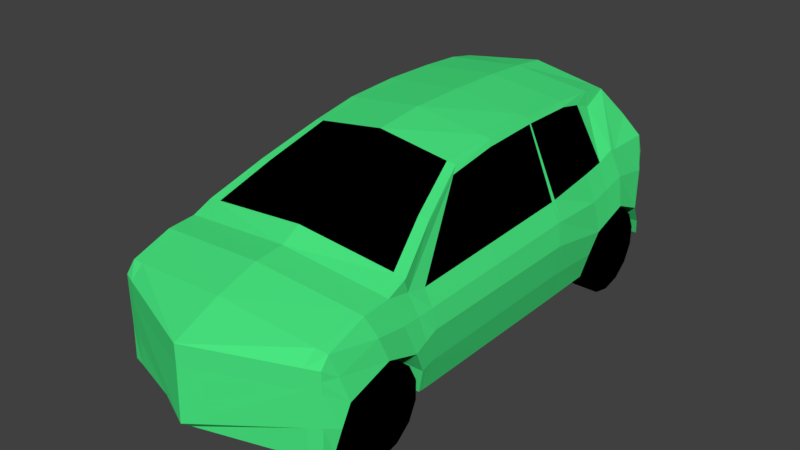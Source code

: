 # Source: Ri-now.blend  (saved by Blender 2.78.0; exported with 4.5.12 LTS)
import bpy
from mathutils import Matrix  # noqa: F401  (used for matrix-valued properties, if any)

bpy.ops.wm.read_factory_settings(use_empty=True)
scene = bpy.context.scene
scene.name = 'Scene'

# ---- collections
col_collection_1 = bpy.data.collections.new('Collection 1'); scene.collection.children.link(col_collection_1)

# ---- materials (node trees are filled in below, after node groups)
mat_ri_now_tyres_wheels = bpy.data.materials.new('ri-now_tyres_wheels')
mat_ri_now_tyres_wheels.alpha_threshold = 0.0
mat_ri_now_tyres_wheels.use_transparent_shadow = False
mat_ri_now_tyres_wheels.diffuse_color = (0.0, 0.0, 0.0, 1.0)
mat_ri_now_tyres_wheels.roughness = 0.5
mat_ri_now_car = bpy.data.materials.new('ri-now_car')
mat_ri_now_car.alpha_threshold = 0.0
mat_ri_now_car.use_transparent_shadow = False
mat_ri_now_car.diffuse_color = (0.06711, 0.8, 0.221, 1.0)
mat_ri_now_car.roughness = 0.5

# ---- material node trees

# ---- world
world_world = bpy.data.worlds.new('World'); scene.world = world_world
world_world.color = (0.05088, 0.05088, 0.05088)
world_world.use_sun_shadow = False
world_world.sun_shadow_jitter_overblur = 0.0
world_world.cycles.sampling_method = 'MANUAL'

# ---- meshes
me_plane = bpy.data.meshes.new('Plane')
me_plane.from_pydata([(1.309, -13.11, 1.407), (1.309, -13.12, 0.426), (1.309, -7.651, 1.643), (1.309, -7.63, 0.5679), (1.309, -13.01, 1.531), (1.335, -13.0, 0.4855), (1.336, -11.81, 0.4966), (1.309, -12.22, 1.716), (1.386, -7.692, 0.5986), (1.309, -7.724, 1.864), (1.309, -8.872, 1.765), (1.335, -8.871, 0.4855), (1.309, -13.11, 1.173), (1.309, -7.63, 1.173), (1.431, -12.88, 1.016), (1.435, -11.97, 1.053), (1.431, -7.877, 1.016), (1.433, -8.71, 1.028), (1.309, -12.55, 1.691), (1.406, -8.838, 0.7823), (1.451, -12.38, 1.2), (1.406, -11.84, 0.7825), (1.309, -8.276, 1.865), (1.451, -8.281, 1.2), (1.309, -11.7, 1.605), (1.335, -11.7, 0.488), (1.451, -11.71, 1.2), (1.334, -9.552, 0.4806), (1.451, -9.55, 1.2), (1.309, -9.55, 1.679), (1.412, -11.71, 0.8331), (1.412, -9.55, 0.8331), (1.309, -7.63, 0.7842), (1.407, -7.745, 0.7859), (1.309, -13.11, 0.8085), (1.405, -12.97, 0.7673), (1.309, -11.98, 1.817), (1.116, -7.823, 2.122), (0.93, -8.882, 2.529), (0.93, -8.029, 2.429), (0.93, -10.76, 2.416), (0.93, -9.534, 2.543), (1.309, -11.95, 1.659), (1.409, -11.78, 0.8083), (1.335, -11.76, 0.4922), (1.443, -11.84, 1.128), (1.116, -11.4, 2.13), (1.412, -10.68, 0.8331), (1.309, -10.67, 1.64), (1.335, -10.67, 0.4844), (1.451, -10.68, 1.2), (0.93, -10.2, 2.513), (1.309, -8.366, 1.887), (1.442, -8.485, 1.118), (0.93, -8.377, 2.498), (0.0, -13.62, 1.402), (0.0, -13.52, 0.4359), (0.0, -7.478, 1.564), (0.0, -7.456, 0.6076), (0.0, -13.08, 1.645), (0.0, -13.0, 0.4334), (0.0, -11.81, 0.4445), (0.0, -12.24, 1.825), (0.0, -7.667, 0.5481), (0.0, -7.61, 1.874), (0.0, -8.871, 0.4334), (0.0, -13.62, 1.168), (0.0, -7.372, 1.108), (0.0, -12.88, 0.9877), (0.0, -11.97, 1.025), (0.0, -7.877, 0.9877), (0.0, -8.71, 1.0), (0.0, -12.59, 1.796), (0.0, -8.838, 0.7526), (0.0, -12.38, 1.173), (0.0, -11.84, 0.7529), (0.0, -8.281, 1.173), (0.0, -11.7, 0.4358), (0.0, -9.552, 0.4284), (0.0, -7.352, 0.7296), (0.0, -7.745, 0.7563), (0.0, -13.64, 0.5356), (0.0, -12.97, 0.7376), (0.0, -12.01, 1.956), (0.0, -7.743, 2.205), (0.0, -8.857, 2.622), (0.0, -7.935, 2.547), (0.0, -10.8, 2.569), (0.0, -9.529, 2.636), (0.0, -11.76, 0.4401), (0.0, -11.47, 2.258), (0.0, -10.67, 0.4323), (0.0, -10.2, 2.631), (0.0, -8.485, 1.091), (0.0, -8.348, 2.591), (1.309, -7.641, 1.422), (1.366, -12.95, 1.288), (1.397, -12.1, 1.408), (1.395, -7.796, 1.469), (1.396, -8.796, 1.423), (1.309, -13.11, 1.297), (1.405, -12.47, 1.464), (1.405, -8.278, 1.556), (1.405, -11.71, 1.418), (1.405, -9.55, 1.458), (1.401, -11.9, 1.413), (1.405, -10.67, 1.437), (1.401, -8.524, 1.493), (0.0, -7.453, 1.273), (0.0, -13.62, 1.292), (0.9621, -10.84, 2.347), (1.309, -12.0, 1.809), (0.9621, -9.536, 2.47), (0.9621, -8.05, 2.382), (0.9621, -8.881, 2.464), (1.132, -7.814, 2.1), (1.132, -11.44, 2.09), (0.9621, -10.24, 2.439), (0.9621, -8.368, 2.316), (0.0, -12.03, 1.945), (0.0, -7.732, 2.177), (1.334, -9.502, 0.481), (1.45, -9.489, 1.187), (1.309, -9.501, 1.685), (1.411, -9.498, 0.8293), (0.93, -9.486, 2.542), (0.0, -9.502, 0.4288), (0.0, -9.48, 2.635), (1.404, -9.495, 1.455), (0.9621, -9.512, 2.47), (1.309, -8.599, 1.811), (0.93, -8.441, 2.502), (1.441, -8.513, 1.107), (0.0, -8.412, 2.595), (0.0, -8.513, 1.079), (1.4, -8.558, 1.484), (0.9621, -8.593, 2.404), (1.189, -11.76, 0.4865), (1.19, -11.81, 0.4909), (1.165, -13.17, 1.407), (1.165, -13.02, 1.543), (1.165, -12.55, 1.703), (1.165, -12.22, 1.728), (1.165, -11.98, 1.833), (0.9936, -11.41, 2.144), (1.189, -8.871, 0.4798), (1.188, -9.552, 0.4749), (1.165, -13.16, 0.427), (1.165, -13.17, 0.7786), (0.8281, -8.88, 2.539), (0.8281, -8.374, 2.508), (1.188, -10.67, 0.4787), (0.8281, -10.77, 2.433), (1.165, -7.611, 0.5723), (1.235, -7.689, 0.5931), (1.292, -12.38, 1.197), (1.275, -12.88, 1.013), (0.8281, -8.019, 2.442), (0.9936, -7.814, 2.131), (1.165, -13.17, 1.172), (1.165, -7.632, 1.635), (1.165, -7.602, 1.166), (0.8281, -10.2, 2.526), (1.284, -8.485, 1.115), (1.276, -8.71, 1.025), (1.165, -7.599, 0.7782), (0.8281, -9.534, 2.553), (1.251, -12.97, 0.764), (1.189, -13.0, 0.4798), (1.252, -11.84, 0.7793), (1.278, -11.97, 1.05), (1.253, -7.745, 0.7827), (1.275, -7.877, 1.013), (1.292, -8.281, 1.197), (1.252, -8.838, 0.779), (1.189, -11.7, 0.4823), (1.165, -7.711, 1.865), (1.165, -7.621, 1.406), (1.165, -13.17, 1.296), (1.008, -7.805, 2.108), (1.165, -12.0, 1.824), (0.8281, -9.486, 2.552), (1.188, -9.502, 0.4752), (1.283, -8.513, 1.104), (0.8281, -8.438, 2.512), (1.053, -12.39, 0.5792), (1.363, -12.39, 0.5792), (1.053, -12.39, 1.099), (1.363, -12.39, 1.099), (1.053, -12.17, 1.048), (1.363, -12.17, 1.048), (1.053, -11.99, 0.9035), (1.363, -11.99, 0.9035), (1.053, -11.89, 0.695), (1.363, -11.89, 0.695), (1.053, -11.89, 0.4635), (1.363, -11.89, 0.4635), (1.053, -11.99, 0.255), (1.363, -11.99, 0.255), (1.053, -12.17, 0.1107), (1.363, -12.17, 0.1107), (1.053, -12.39, 0.05925), (1.363, -12.39, 0.05925), (1.053, -12.62, 0.1107), (1.363, -12.62, 0.1107), (1.053, -12.8, 0.255), (1.363, -12.8, 0.255), (1.053, -12.9, 0.4635), (1.363, -12.9, 0.4635), (1.053, -12.9, 0.695), (1.363, -12.9, 0.695), (1.053, -12.8, 0.9035), (1.363, -12.8, 0.9035), (1.053, -12.62, 1.048), (1.363, -12.62, 1.048), (1.053, -8.279, 0.5899), (1.363, -8.279, 0.5899), (1.053, -8.279, 1.11), (1.363, -8.279, 1.11), (1.053, -8.053, 1.058), (1.363, -8.053, 1.058), (1.053, -7.872, 0.9142), (1.363, -7.872, 0.9142), (1.053, -7.772, 0.7056), (1.363, -7.772, 0.7056), (1.053, -7.772, 0.4742), (1.363, -7.772, 0.4742), (1.053, -7.872, 0.2657), (1.363, -7.872, 0.2657), (1.053, -8.053, 0.1214), (1.363, -8.053, 0.1214), (1.053, -8.279, 0.06994), (1.363, -8.279, 0.06994), (1.053, -8.504, 0.1214), (1.363, -8.504, 0.1214), (1.053, -8.685, 0.2657), (1.363, -8.685, 0.2657), (1.053, -8.786, 0.4742), (1.363, -8.786, 0.4742), (1.053, -8.786, 0.7056), (1.363, -8.786, 0.7056), (1.053, -8.685, 0.9142), (1.363, -8.685, 0.9142), (1.053, -8.504, 1.058), (1.363, -8.504, 1.058)], [], [(33, 8, 3, 32), (34, 1, 5, 35), (122, 124, 19, 17), (50, 47, 31, 28), (124, 121, 11, 19), (128, 122, 17, 99), (102, 23, 16, 98), (101, 20, 15, 97), (100, 12, 14, 96), (98, 16, 13, 95), (96, 14, 20, 101), (16, 33, 32, 13), (107, 53, 23, 102), (45, 43, 30, 26), (105, 45, 26, 103), (43, 44, 25, 30), (106, 50, 28, 104), (47, 49, 27, 31), (12, 34, 35, 14), (116, 110, 40, 46), (117, 112, 41, 51), (118, 113, 39, 54), (129, 114, 38, 125), (113, 115, 37, 39), (111, 116, 46, 36), (21, 6, 44, 43), (97, 15, 45, 105), (15, 21, 43, 45), (110, 117, 51, 40), (30, 25, 49, 47), (103, 26, 50, 106), (26, 30, 47, 50), (136, 118, 54, 131), (135, 132, 53, 107), (138, 61, 89, 137), (140, 59, 55, 139), (142, 62, 72, 141), (144, 90, 83, 143), (182, 126, 65, 145), (148, 81, 56, 147), (184, 133, 85, 149), (151, 91, 78, 146), (152, 87, 90, 144), (154, 63, 58, 153), (156, 68, 74, 155), (158, 84, 86, 157), (178, 109, 66, 159), (177, 108, 57, 160), (162, 92, 87, 152), (183, 134, 93, 163), (165, 79, 67, 161), (141, 72, 59, 140), (181, 127, 88, 166), (157, 86, 94, 150), (167, 82, 68, 156), (147, 56, 60, 168), (169, 75, 61, 138), (170, 69, 75, 169), (180, 119, 62, 142), (172, 70, 80, 171), (163, 93, 76, 173), (174, 73, 71, 164), (153, 58, 79, 165), (171, 80, 63, 154), (175, 77, 91, 151), (173, 76, 70, 172), (145, 65, 73, 174), (179, 120, 84, 158), (155, 74, 69, 170), (159, 66, 81, 148), (166, 88, 92, 162), (160, 57, 64, 176), (137, 89, 77, 175), (168, 60, 82, 167), (161, 67, 108, 177), (139, 55, 109, 178), (130, 135, 107, 52), (24, 103, 106, 48), (7, 97, 105, 42), (48, 106, 104, 29), (42, 105, 103, 24), (52, 107, 102, 22), (4, 96, 101, 18), (9, 98, 95, 2), (0, 100, 96, 4), (18, 101, 97, 7), (22, 102, 98, 9), (123, 128, 99, 10), (176, 64, 120, 179), (143, 83, 119, 180), (130, 52, 118, 136), (24, 48, 117, 110), (7, 42, 116, 111), (22, 9, 115, 113), (123, 10, 114, 129), (52, 22, 113, 118), (48, 29, 112, 117), (42, 24, 110, 116), (29, 123, 129, 112), (29, 104, 128, 123), (149, 85, 127, 181), (146, 78, 126, 182), (112, 129, 125, 41), (104, 28, 122, 128), (31, 27, 121, 124), (28, 31, 124, 122), (10, 130, 136, 114), (10, 99, 135, 130), (164, 71, 134, 183), (150, 94, 133, 184), (99, 17, 132, 135), (114, 136, 131, 38), (54, 150, 184, 131), (17, 164, 183, 132), (27, 146, 182, 121), (38, 149, 181, 125), (36, 143, 180, 111), (9, 176, 179, 115), (0, 139, 178, 100), (13, 161, 177, 95), (5, 168, 167, 35), (44, 137, 175, 25), (2, 160, 176, 9), (41, 166, 162, 51), (12, 159, 148, 34), (20, 155, 170, 15), (115, 179, 158, 37), (11, 145, 174, 19), (23, 173, 172, 16), (25, 175, 151, 49), (33, 171, 154, 8), (3, 153, 165, 32), (19, 174, 164, 17), (53, 163, 173, 23), (16, 172, 171, 33), (111, 180, 142, 7), (15, 170, 169, 21), (21, 169, 138, 6), (1, 147, 168, 5), (35, 167, 156, 14), (39, 157, 150, 54), (125, 181, 166, 41), (18, 141, 140, 4), (32, 165, 161, 13), (132, 183, 163, 53), (51, 162, 152, 40), (95, 177, 160, 2), (100, 178, 159, 12), (37, 158, 157, 39), (14, 156, 155, 20), (8, 154, 153, 3), (40, 152, 144, 46), (49, 151, 146, 27), (131, 184, 149, 38), (34, 148, 147, 1), (121, 182, 145, 11), (46, 144, 143, 36), (7, 142, 141, 18), (4, 140, 139, 0), (6, 138, 137, 44), (185, 187, 189), (186, 190, 188), (187, 188, 190, 189), (185, 189, 191), (186, 192, 190), (189, 190, 192, 191), (185, 191, 193), (186, 194, 192), (191, 192, 194, 193), (185, 193, 195), (186, 196, 194), (193, 194, 196, 195), (185, 195, 197), (186, 198, 196), (195, 196, 198, 197), (185, 197, 199), (186, 200, 198), (197, 198, 200, 199), (185, 199, 201), (186, 202, 200), (199, 200, 202, 201), (185, 201, 203), (186, 204, 202), (201, 202, 204, 203), (185, 203, 205), (186, 206, 204), (203, 204, 206, 205), (185, 205, 207), (186, 208, 206), (205, 206, 208, 207), (185, 207, 209), (186, 210, 208), (207, 208, 210, 209), (185, 209, 211), (186, 212, 210), (209, 210, 212, 211), (185, 211, 213), (186, 214, 212), (211, 212, 214, 213), (185, 213, 187), (186, 188, 214), (213, 214, 188, 187), (215, 217, 219), (216, 220, 218), (217, 218, 220, 219), (215, 219, 221), (216, 222, 220), (219, 220, 222, 221), (215, 221, 223), (216, 224, 222), (221, 222, 224, 223), (215, 223, 225), (216, 226, 224), (223, 224, 226, 225), (215, 225, 227), (216, 228, 226), (225, 226, 228, 227), (215, 227, 229), (216, 230, 228), (227, 228, 230, 229), (215, 229, 231), (216, 232, 230), (229, 230, 232, 231), (215, 231, 233), (216, 234, 232), (231, 232, 234, 233), (215, 233, 235), (216, 236, 234), (233, 234, 236, 235), (215, 235, 237), (216, 238, 236), (235, 236, 238, 237), (215, 237, 239), (216, 240, 238), (237, 238, 240, 239), (215, 239, 241), (216, 242, 240), (239, 240, 242, 241), (215, 241, 243), (216, 244, 242), (241, 242, 244, 243), (215, 243, 217), (216, 218, 244), (243, 244, 218, 217)])
me_plane.polygons.foreach_set('material_index', [1, 1, 1, 1, 1, 1, 1, 1, 1, 1, 1, 1, 1, 1, 1, 1, 1, 1, 1, 1, 1, 1, 1, 1, 1, 1, 1, 1, 1, 1, 1, 1, 1, 1, 1, 1, 1, 0, 1, 1, 1, 1, 0, 1, 1, 0, 1, 1, 1, 1, 1, 1, 1, 1, 1, 1, 1, 1, 1, 1, 1, 1, 1, 1, 1, 1, 1, 0, 1, 1, 1, 1, 1, 1, 1, 1, 1, 1, 1, 1, 1, 1, 1, 1, 1, 1, 1, 1, 0, 1, 1, 0, 1, 1, 0, 1, 0, 1, 1, 1, 1, 1, 1, 1, 1, 1, 0, 1, 1, 1, 1, 1, 1, 1, 1, 1, 1, 1, 1, 1, 1, 1, 1, 1, 1, 1, 1, 1, 1, 1, 1, 1, 1, 1, 1, 1, 1, 1, 1, 1, 1, 1, 1, 1, 1, 1, 1, 1, 1, 1, 1, 1, 1, 1, 1, 1, 1, 1, 1, 1, 0, 0, 0, 0, 0, 0, 0, 0, 0, 0, 0, 0, 0, 0, 0, 0, 0, 0, 0, 0, 0, 0, 0, 0, 0, 0, 0, 0, 0, 0, 0, 0, 0, 0, 0, 0, 0, 0, 0, 0, 0, 0, 0, 0, 0, 0, 0, 0, 0, 0, 0, 0, 0, 0, 0, 0, 0, 0, 0, 0, 0, 0, 0, 0, 0, 0, 0, 0, 0, 0, 0, 0, 0, 0, 0, 0, 0, 0, 0, 0, 0, 0, 0, 0])
me_plane.materials.append(mat_ri_now_tyres_wheels)
me_plane.materials.append(mat_ri_now_car)
me_plane.use_remesh_preserve_volume = False
me_plane.use_remesh_preserve_attributes = False
me_plane.use_mirror_vertex_groups = False
me_plane.update()

# ---- objects
ob_plane = bpy.data.objects.new('Plane', me_plane)

# ---- transforms, parenting, visibility, modifiers, constraints
ob_plane.location = (0.005121, 10.55, -0.05828)
ob_plane.lineart.crease_threshold = 0.0
_m = ob_plane.modifiers.new('Mirror', 'MIRROR')
_m.use_clip = True

# ---- collection membership
col_collection_1.objects.link(ob_plane)

# ---- scene / render settings (as saved in the file)
scene.frame_start = 1; scene.frame_end = 250; scene.frame_set(11)
scene.render.engine = 'BLENDER_EEVEE_NEXT'
scene.render.resolution_percentage = 50
scene.render.dither_intensity = 0.0
scene.cycles.use_denoising = False
scene.cycles.samples = 128
scene.cycles.sampling_pattern = 'TABULATED_SOBOL'
scene.cycles.light_sampling_threshold = 0.0
scene.cycles.use_adaptive_sampling = False
scene.cycles.use_light_tree = False
scene.cycles.blur_glossy = 0.0
scene.cycles.sample_clamp_indirect = 0.0
scene.view_settings.view_transform = 'Standard'
bpy.context.view_layer.update()

# ---- added for rendering (the .blend has no active camera and no usable light): camera, sun
cam_auto = bpy.data.cameras.new('AutoCamera')
cam_auto.lens = 50.0
cam_auto.sensor_width = 36.0
cam_auto.clip_end = 1000.0
ob_auto_camera = bpy.data.objects.new('AutoCamera', cam_auto)
scene.collection.objects.link(ob_auto_camera)
ob_auto_camera.location = (6.83995, -8.14329, 6.75737)
ob_auto_camera.rotation_euler = (1.09748, -7.21219e-08, 0.694738)
scene.camera = ob_auto_camera
light_auto_sun = bpy.data.lights.new('AutoSun', 'SUN')
light_auto_sun.energy = 3.0
light_auto_sun.angle = 0.0523599
ob_auto_sun = bpy.data.objects.new('AutoSun', light_auto_sun)
scene.collection.objects.link(ob_auto_sun)
ob_auto_sun.rotation_euler = (0.872665, 0.174533, 0.523599)
bpy.context.view_layer.update()
